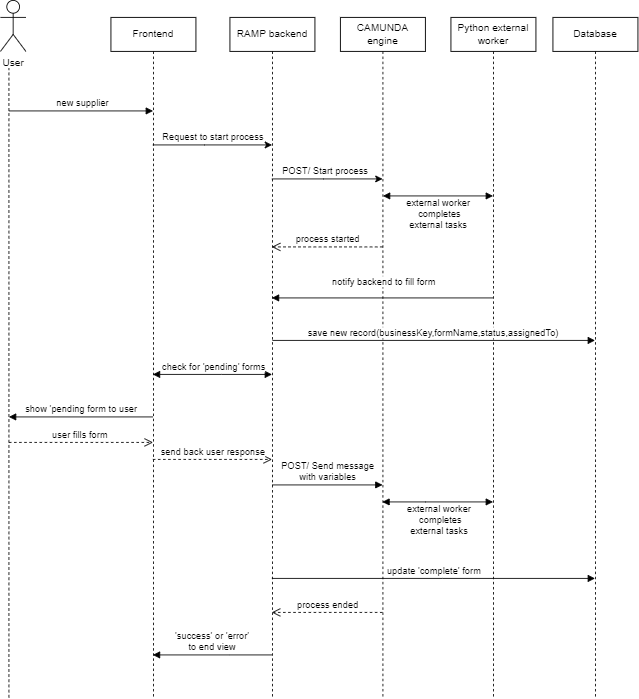

The diagram above was exported from draw.io. Its source (the exported page's mxGraphModel, read from the mxfile embedded in the PNG):
<mxGraphModel dx="1687" dy="878" grid="1" gridSize="10" guides="1" tooltips="1" connect="1" arrows="1" fold="1" page="1" pageScale="1" pageWidth="850" pageHeight="1100" math="0" shadow="0">
  <root>
    <mxCell id="0" />
    <mxCell id="1" parent="0" />
    <mxCell id="dWKNLtGKeMfQrAIamFxD-82" value="" style="edgeStyle=elbowEdgeStyle;rounded=0;orthogonalLoop=1;jettySize=auto;html=1;elbow=vertical;curved=0;" edge="1" parent="1" source="aM9ryv3xv72pqoxQDRHE-5" target="dWKNLtGKeMfQrAIamFxD-1">
      <mxGeometry relative="1" as="geometry">
        <Array as="points">
          <mxPoint x="310" y="190" />
        </Array>
      </mxGeometry>
    </mxCell>
    <mxCell id="dWKNLtGKeMfQrAIamFxD-83" value="Request to start process" style="edgeLabel;html=1;align=center;verticalAlign=middle;resizable=0;points=[];" vertex="1" connectable="0" parent="dWKNLtGKeMfQrAIamFxD-82">
      <mxGeometry x="0.0643" y="-3" relative="1" as="geometry">
        <mxPoint x="-4" y="-13" as="offset" />
      </mxGeometry>
    </mxCell>
    <mxCell id="aM9ryv3xv72pqoxQDRHE-5" value="Frontend" style="shape=umlLifeline;perimeter=lifelinePerimeter;whiteSpace=wrap;html=1;container=0;dropTarget=0;collapsible=0;recursiveResize=0;outlineConnect=0;portConstraint=eastwest;newEdgeStyle={&quot;edgeStyle&quot;:&quot;elbowEdgeStyle&quot;,&quot;elbow&quot;:&quot;vertical&quot;,&quot;curved&quot;:0,&quot;rounded&quot;:0};" parent="1" vertex="1">
      <mxGeometry x="200" y="40" width="100" height="800" as="geometry" />
    </mxCell>
    <mxCell id="dWKNLtGKeMfQrAIamFxD-84" value="" style="edgeStyle=elbowEdgeStyle;rounded=0;orthogonalLoop=1;jettySize=auto;html=1;elbow=vertical;curved=0;" edge="1" parent="1" source="dWKNLtGKeMfQrAIamFxD-1" target="dWKNLtGKeMfQrAIamFxD-3">
      <mxGeometry relative="1" as="geometry">
        <Array as="points">
          <mxPoint x="450" y="230" />
        </Array>
      </mxGeometry>
    </mxCell>
    <mxCell id="dWKNLtGKeMfQrAIamFxD-85" value="POST/ Start process" style="edgeLabel;html=1;align=center;verticalAlign=middle;resizable=0;points=[];" vertex="1" connectable="0" parent="dWKNLtGKeMfQrAIamFxD-84">
      <mxGeometry x="-0.3154" y="-2" relative="1" as="geometry">
        <mxPoint x="17" y="-12" as="offset" />
      </mxGeometry>
    </mxCell>
    <mxCell id="dWKNLtGKeMfQrAIamFxD-1" value="RAMP backend&lt;span style=&quot;color: rgba(0, 0, 0, 0); font-family: monospace; font-size: 0px; text-align: start; text-wrap: nowrap;&quot;&gt;%3CmxGraphModel%3E%3Croot%3E%3CmxCell%20id%3D%220%22%2F%3E%3CmxCell%20id%3D%221%22%20parent%3D%220%22%2F%3E%3CmxCell%20id%3D%222%22%20value%3D%22%3AObject%22%20style%3D%22shape%3DumlLifeline%3Bperimeter%3DlifelinePerimeter%3BwhiteSpace%3Dwrap%3Bhtml%3D1%3Bcontainer%3D0%3BdropTarget%3D0%3Bcollapsible%3D0%3BrecursiveResize%3D0%3BoutlineConnect%3D0%3BportConstraint%3Deastwest%3BnewEdgeStyle%3D%7B%26quot%3BedgeStyle%26quot%3B%3A%26quot%3BelbowEdgeStyle%26quot%3B%2C%26quot%3Belbow%26quot%3B%3A%26quot%3Bvertical%26quot%3B%2C%26quot%3Bcurved%26quot%3B%3A0%2C%26quot%3Brounded%26quot%3B%3A0%7D%3B%22%20vertex%3D%221%22%20parent%3D%221%22%3E%3CmxGeometry%20x%3D%22220%22%20y%3D%2240%22%20width%3D%22100%22%20height%3D%22300%22%20as%3D%22geometry%22%2F%3E%3C%2FmxCell%3E%3CmxCell%20id%3D%223%22%20value%3D%22%22%20style%3D%22html%3D1%3Bpoints%3D%5B%5D%3Bperimeter%3DorthogonalPerimeter%3BoutlineConnect%3D0%3BtargetShapes%3DumlLifeline%3BportConstraint%3Deastwest%3BnewEdgeStyle%3D%7B%26quot%3BedgeStyle%26quot%3B%3A%26quot%3BelbowEdgeStyle%26quot%3B%2C%26quot%3Belbow%26quot%3B%3A%26quot%3Bvertical%26quot%3B%2C%26quot%3Bcurved%26quot%3B%3A0%2C%26quot%3Brounded%26quot%3B%3A0%7D%3B%22%20vertex%3D%221%22%20parent%3D%222%22%3E%3CmxGeometry%20x%3D%2245%22%20y%3D%2280%22%20width%3D%2210%22%20height%3D%22170%22%20as%3D%22geometry%22%2F%3E%3C%2FmxCell%3E%3C%2Froot%3E%3C%2FmxGraphModel%3E&lt;/span&gt;" style="shape=umlLifeline;perimeter=lifelinePerimeter;whiteSpace=wrap;html=1;container=0;dropTarget=0;collapsible=0;recursiveResize=0;outlineConnect=0;portConstraint=eastwest;newEdgeStyle={&quot;edgeStyle&quot;:&quot;elbowEdgeStyle&quot;,&quot;elbow&quot;:&quot;vertical&quot;,&quot;curved&quot;:0,&quot;rounded&quot;:0};" vertex="1" parent="1">
      <mxGeometry x="340" y="40" width="100" height="800" as="geometry" />
    </mxCell>
    <mxCell id="dWKNLtGKeMfQrAIamFxD-3" value="CAMUNDA engine" style="shape=umlLifeline;perimeter=lifelinePerimeter;whiteSpace=wrap;html=1;container=0;dropTarget=0;collapsible=0;recursiveResize=0;outlineConnect=0;portConstraint=eastwest;newEdgeStyle={&quot;edgeStyle&quot;:&quot;elbowEdgeStyle&quot;,&quot;elbow&quot;:&quot;vertical&quot;,&quot;curved&quot;:0,&quot;rounded&quot;:0};" vertex="1" parent="1">
      <mxGeometry x="470" y="40" width="100" height="800" as="geometry" />
    </mxCell>
    <mxCell id="dWKNLtGKeMfQrAIamFxD-5" value="Python external worker" style="shape=umlLifeline;perimeter=lifelinePerimeter;whiteSpace=wrap;html=1;container=0;dropTarget=0;collapsible=0;recursiveResize=0;outlineConnect=0;portConstraint=eastwest;newEdgeStyle={&quot;edgeStyle&quot;:&quot;elbowEdgeStyle&quot;,&quot;elbow&quot;:&quot;vertical&quot;,&quot;curved&quot;:0,&quot;rounded&quot;:0};" vertex="1" parent="1">
      <mxGeometry x="600" y="40" width="100" height="800" as="geometry" />
    </mxCell>
    <mxCell id="dWKNLtGKeMfQrAIamFxD-7" value="Database" style="shape=umlLifeline;perimeter=lifelinePerimeter;whiteSpace=wrap;html=1;container=0;dropTarget=0;collapsible=0;recursiveResize=0;outlineConnect=0;portConstraint=eastwest;newEdgeStyle={&quot;edgeStyle&quot;:&quot;elbowEdgeStyle&quot;,&quot;elbow&quot;:&quot;vertical&quot;,&quot;curved&quot;:0,&quot;rounded&quot;:0};" vertex="1" parent="1">
      <mxGeometry x="720" y="40" width="100" height="800" as="geometry" />
    </mxCell>
    <mxCell id="dWKNLtGKeMfQrAIamFxD-77" value="User&lt;div&gt;&lt;br&gt;&lt;/div&gt;" style="shape=umlActor;verticalLabelPosition=bottom;verticalAlign=top;html=1;" vertex="1" parent="1">
      <mxGeometry x="70" y="20" width="30" height="60" as="geometry" />
    </mxCell>
    <mxCell id="dWKNLtGKeMfQrAIamFxD-80" value="" style="endArrow=none;dashed=1;html=1;rounded=0;entryX=0.333;entryY=1.333;entryDx=0;entryDy=0;entryPerimeter=0;" edge="1" parent="1" target="dWKNLtGKeMfQrAIamFxD-77">
      <mxGeometry width="50" height="50" relative="1" as="geometry">
        <mxPoint x="80" y="840" as="sourcePoint" />
        <mxPoint x="450" y="190" as="targetPoint" />
      </mxGeometry>
    </mxCell>
    <mxCell id="dWKNLtGKeMfQrAIamFxD-81" value="&amp;nbsp;new supplier" style="html=1;verticalAlign=bottom;endArrow=block;curved=0;rounded=0;" edge="1" parent="1" target="aM9ryv3xv72pqoxQDRHE-5">
      <mxGeometry width="80" relative="1" as="geometry">
        <mxPoint x="80" y="150" as="sourcePoint" />
        <mxPoint x="160" y="150" as="targetPoint" />
      </mxGeometry>
    </mxCell>
    <mxCell id="dWKNLtGKeMfQrAIamFxD-93" value="process started" style="html=1;verticalAlign=bottom;endArrow=open;dashed=1;endSize=8;curved=0;rounded=0;" edge="1" parent="1" source="dWKNLtGKeMfQrAIamFxD-3" target="dWKNLtGKeMfQrAIamFxD-1">
      <mxGeometry relative="1" as="geometry">
        <mxPoint x="460" y="320" as="sourcePoint" />
        <mxPoint x="380" y="320" as="targetPoint" />
        <Array as="points">
          <mxPoint x="460" y="310" />
        </Array>
      </mxGeometry>
    </mxCell>
    <mxCell id="dWKNLtGKeMfQrAIamFxD-94" value="notify backend to fill form" style="html=1;verticalAlign=bottom;endArrow=block;curved=0;rounded=0;" edge="1" parent="1" source="dWKNLtGKeMfQrAIamFxD-5" target="dWKNLtGKeMfQrAIamFxD-1">
      <mxGeometry x="-0.0038" y="-10" width="80" relative="1" as="geometry">
        <mxPoint x="380" y="320" as="sourcePoint" />
        <mxPoint x="460" y="320" as="targetPoint" />
        <Array as="points">
          <mxPoint x="520" y="370" />
        </Array>
        <mxPoint x="1" as="offset" />
      </mxGeometry>
    </mxCell>
    <mxCell id="dWKNLtGKeMfQrAIamFxD-96" value="" style="endArrow=block;startArrow=block;endFill=1;startFill=1;html=1;rounded=0;" edge="1" parent="1" target="dWKNLtGKeMfQrAIamFxD-5">
      <mxGeometry width="160" relative="1" as="geometry">
        <mxPoint x="520" y="250" as="sourcePoint" />
        <mxPoint x="680" y="250" as="targetPoint" />
      </mxGeometry>
    </mxCell>
    <mxCell id="dWKNLtGKeMfQrAIamFxD-97" value="external worker&lt;br&gt;&amp;nbsp;completes&lt;br&gt;external tasks" style="edgeLabel;html=1;align=center;verticalAlign=middle;resizable=0;points=[];" vertex="1" connectable="0" parent="dWKNLtGKeMfQrAIamFxD-96">
      <mxGeometry x="0.0039" y="-2" relative="1" as="geometry">
        <mxPoint y="18" as="offset" />
      </mxGeometry>
    </mxCell>
    <mxCell id="dWKNLtGKeMfQrAIamFxD-98" value="save new record(businessKey,formName,status,assignedTo)" style="html=1;verticalAlign=bottom;endArrow=block;curved=0;rounded=0;" edge="1" parent="1" target="dWKNLtGKeMfQrAIamFxD-7">
      <mxGeometry width="80" relative="1" as="geometry">
        <mxPoint x="390" y="420" as="sourcePoint" />
        <mxPoint x="460" y="420" as="targetPoint" />
      </mxGeometry>
    </mxCell>
    <mxCell id="dWKNLtGKeMfQrAIamFxD-99" value="" style="endArrow=block;startArrow=block;endFill=1;startFill=1;html=1;rounded=0;" edge="1" parent="1" source="aM9ryv3xv72pqoxQDRHE-5" target="dWKNLtGKeMfQrAIamFxD-1">
      <mxGeometry width="160" relative="1" as="geometry">
        <mxPoint x="250" y="390" as="sourcePoint" />
        <mxPoint x="410" y="390" as="targetPoint" />
        <Array as="points">
          <mxPoint x="330" y="460" />
        </Array>
      </mxGeometry>
    </mxCell>
    <mxCell id="dWKNLtGKeMfQrAIamFxD-100" value="check for 'pending' forms" style="edgeLabel;html=1;align=center;verticalAlign=middle;resizable=0;points=[];" vertex="1" connectable="0" parent="dWKNLtGKeMfQrAIamFxD-99">
      <mxGeometry x="-0.3262" y="-2" relative="1" as="geometry">
        <mxPoint x="24" y="-12" as="offset" />
      </mxGeometry>
    </mxCell>
    <mxCell id="dWKNLtGKeMfQrAIamFxD-105" value="show 'pending form to user" style="html=1;verticalAlign=bottom;endArrow=block;curved=0;rounded=0;" edge="1" parent="1" source="aM9ryv3xv72pqoxQDRHE-5">
      <mxGeometry width="80" relative="1" as="geometry">
        <mxPoint x="160" y="510" as="sourcePoint" />
        <mxPoint x="80" y="510" as="targetPoint" />
      </mxGeometry>
    </mxCell>
    <mxCell id="dWKNLtGKeMfQrAIamFxD-107" value="user fills form&amp;nbsp;" style="html=1;verticalAlign=bottom;endArrow=open;dashed=1;endSize=8;curved=0;rounded=0;" edge="1" parent="1" target="aM9ryv3xv72pqoxQDRHE-5">
      <mxGeometry relative="1" as="geometry">
        <mxPoint x="80" y="540" as="sourcePoint" />
        <mxPoint x="120" y="580" as="targetPoint" />
        <Array as="points">
          <mxPoint x="170" y="540" />
        </Array>
      </mxGeometry>
    </mxCell>
    <mxCell id="dWKNLtGKeMfQrAIamFxD-108" value="send back user response" style="html=1;verticalAlign=bottom;endArrow=open;dashed=1;endSize=8;curved=0;rounded=0;" edge="1" parent="1" source="aM9ryv3xv72pqoxQDRHE-5" target="dWKNLtGKeMfQrAIamFxD-1">
      <mxGeometry relative="1" as="geometry">
        <mxPoint x="360" y="570" as="sourcePoint" />
        <mxPoint x="280" y="570" as="targetPoint" />
        <Array as="points">
          <mxPoint x="310" y="560" />
        </Array>
      </mxGeometry>
    </mxCell>
    <mxCell id="dWKNLtGKeMfQrAIamFxD-109" value="POST/ Send message&lt;br&gt;with variables" style="html=1;verticalAlign=bottom;endArrow=block;curved=0;rounded=0;" edge="1" parent="1" target="dWKNLtGKeMfQrAIamFxD-3">
      <mxGeometry width="80" relative="1" as="geometry">
        <mxPoint x="390" y="590" as="sourcePoint" />
        <mxPoint x="470" y="590" as="targetPoint" />
      </mxGeometry>
    </mxCell>
    <mxCell id="dWKNLtGKeMfQrAIamFxD-110" value="" style="endArrow=block;startArrow=block;endFill=1;startFill=1;html=1;rounded=0;" edge="1" parent="1" source="dWKNLtGKeMfQrAIamFxD-3" target="dWKNLtGKeMfQrAIamFxD-5">
      <mxGeometry width="160" relative="1" as="geometry">
        <mxPoint x="530" y="260" as="sourcePoint" />
        <mxPoint x="650" y="260" as="targetPoint" />
        <Array as="points">
          <mxPoint x="570" y="610" />
        </Array>
      </mxGeometry>
    </mxCell>
    <mxCell id="dWKNLtGKeMfQrAIamFxD-111" value="external worker&lt;br&gt;&amp;nbsp;completes&lt;br&gt;external tasks" style="edgeLabel;html=1;align=center;verticalAlign=middle;resizable=0;points=[];" vertex="1" connectable="0" parent="dWKNLtGKeMfQrAIamFxD-110">
      <mxGeometry x="0.0039" y="-2" relative="1" as="geometry">
        <mxPoint y="18" as="offset" />
      </mxGeometry>
    </mxCell>
    <mxCell id="dWKNLtGKeMfQrAIamFxD-112" value="update 'complete' form" style="html=1;verticalAlign=bottom;endArrow=block;curved=0;rounded=0;" edge="1" parent="1" source="dWKNLtGKeMfQrAIamFxD-1" target="dWKNLtGKeMfQrAIamFxD-7">
      <mxGeometry width="80" relative="1" as="geometry">
        <mxPoint x="390" y="680" as="sourcePoint" />
        <mxPoint x="470" y="680" as="targetPoint" />
        <Array as="points">
          <mxPoint x="590" y="700" />
        </Array>
      </mxGeometry>
    </mxCell>
    <mxCell id="dWKNLtGKeMfQrAIamFxD-114" value="process ended" style="html=1;verticalAlign=bottom;endArrow=open;dashed=1;endSize=8;curved=0;rounded=0;" edge="1" parent="1" source="dWKNLtGKeMfQrAIamFxD-3" target="dWKNLtGKeMfQrAIamFxD-1">
      <mxGeometry relative="1" as="geometry">
        <mxPoint x="500" y="730" as="sourcePoint" />
        <mxPoint x="420" y="730" as="targetPoint" />
        <Array as="points">
          <mxPoint x="460" y="740" />
        </Array>
      </mxGeometry>
    </mxCell>
    <mxCell id="dWKNLtGKeMfQrAIamFxD-116" value="'success' or 'error' &lt;br&gt;to end view" style="html=1;verticalAlign=bottom;endArrow=block;curved=0;rounded=0;" edge="1" parent="1" source="dWKNLtGKeMfQrAIamFxD-1" target="aM9ryv3xv72pqoxQDRHE-5">
      <mxGeometry width="80" relative="1" as="geometry">
        <mxPoint x="290" y="750" as="sourcePoint" />
        <mxPoint x="370" y="750" as="targetPoint" />
        <Array as="points">
          <mxPoint x="340" y="790" />
        </Array>
      </mxGeometry>
    </mxCell>
  </root>
</mxGraphModel>